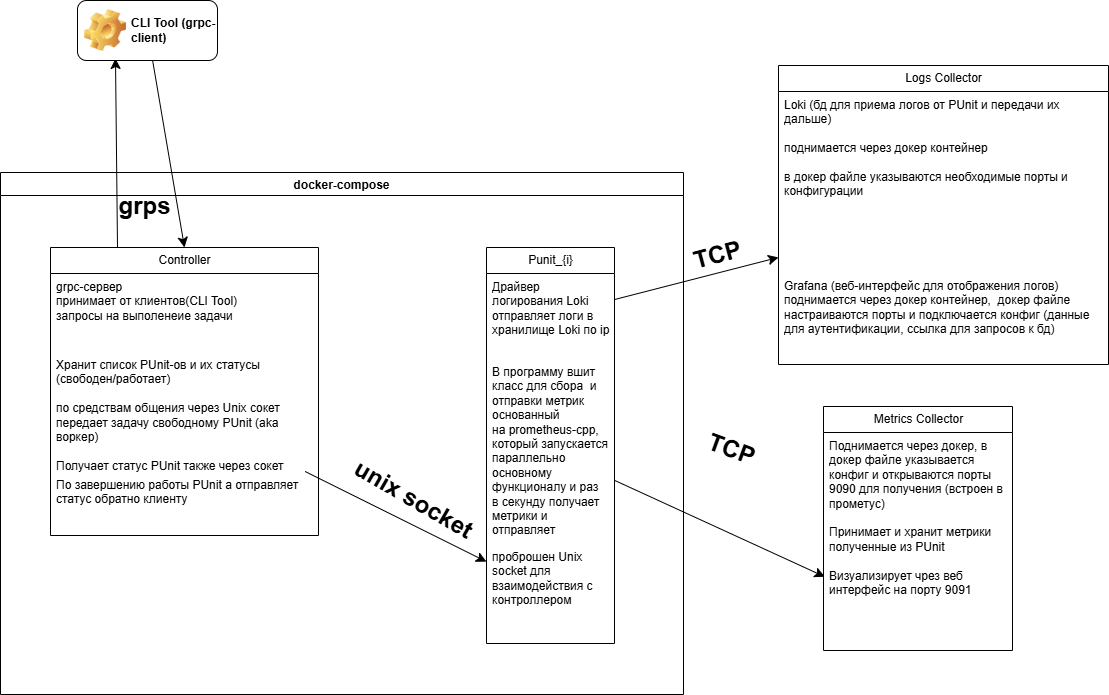

The diagram above was exported from draw.io. Its source (the exported page's mxGraphModel, read from the mxfile embedded in the PNG):
<mxGraphModel dx="1683" dy="1898" grid="0" gridSize="10" guides="1" tooltips="1" connect="1" arrows="1" fold="1" page="0" pageScale="1" pageWidth="827" pageHeight="1169" math="0" shadow="0">
  <root>
    <mxCell id="0" />
    <mxCell id="1" parent="0" />
    <mxCell id="dIsOijeYzgGN5PZSE1WK-18" value="docker-compose" style="swimlane;" vertex="1" parent="1">
      <mxGeometry x="-117" y="-58" width="683" height="522" as="geometry" />
    </mxCell>
    <mxCell id="dIsOijeYzgGN5PZSE1WK-51" style="edgeStyle=none;curved=1;rounded=0;orthogonalLoop=1;jettySize=auto;html=1;exitX=0.25;exitY=0;exitDx=0;exitDy=0;fontSize=12;startSize=8;endSize=8;" edge="1" parent="dIsOijeYzgGN5PZSE1WK-18" source="dIsOijeYzgGN5PZSE1WK-25">
      <mxGeometry relative="1" as="geometry">
        <mxPoint x="115" y="-114" as="targetPoint" />
      </mxGeometry>
    </mxCell>
    <mxCell id="dIsOijeYzgGN5PZSE1WK-25" value="Controller" style="swimlane;fontStyle=0;childLayout=stackLayout;horizontal=1;startSize=26;fillColor=none;horizontalStack=0;resizeParent=1;resizeParentMax=0;resizeLast=0;collapsible=1;marginBottom=0;html=1;" vertex="1" parent="dIsOijeYzgGN5PZSE1WK-18">
      <mxGeometry x="50" y="75" width="268" height="288" as="geometry" />
    </mxCell>
    <mxCell id="dIsOijeYzgGN5PZSE1WK-49" value="grpc-сервер&amp;nbsp;&lt;br&gt;принимает от клиентов(CLI Tool)&lt;br&gt;запросы на выполенеие задачи&amp;nbsp;" style="text;strokeColor=none;fillColor=none;align=left;verticalAlign=top;spacingLeft=4;spacingRight=4;overflow=hidden;rotatable=0;points=[[0,0.5],[1,0.5]];portConstraint=eastwest;whiteSpace=wrap;html=1;" vertex="1" parent="dIsOijeYzgGN5PZSE1WK-25">
      <mxGeometry y="26" width="268" height="78" as="geometry" />
    </mxCell>
    <mxCell id="dIsOijeYzgGN5PZSE1WK-27" value="&lt;div&gt;Хранит список PUnit-ов и их статусы (свободен/работает)&lt;/div&gt;&lt;div&gt;&lt;br&gt;&lt;/div&gt;по средствам общения через Unix сокет передает задачу свободному PUnit (aka воркер)&amp;nbsp;&lt;br&gt;&lt;br&gt;Получает статус PUnit также через сокет&lt;div&gt;&lt;br&gt;&lt;/div&gt;&lt;div&gt;&lt;br&gt;&lt;div&gt;&lt;br&gt;&lt;/div&gt;&lt;div&gt;&amp;nbsp;&lt;/div&gt;&lt;/div&gt;" style="text;strokeColor=none;fillColor=none;align=left;verticalAlign=top;spacingLeft=4;spacingRight=4;overflow=hidden;rotatable=0;points=[[0,0.5],[1,0.5]];portConstraint=eastwest;whiteSpace=wrap;html=1;" vertex="1" parent="dIsOijeYzgGN5PZSE1WK-25">
      <mxGeometry y="104" width="268" height="120" as="geometry" />
    </mxCell>
    <mxCell id="dIsOijeYzgGN5PZSE1WK-28" value="По завершению работы PUnit а отправляет статус обратно клиенту&amp;nbsp;&amp;nbsp;" style="text;strokeColor=none;fillColor=none;align=left;verticalAlign=top;spacingLeft=4;spacingRight=4;overflow=hidden;rotatable=0;points=[[0,0.5],[1,0.5]];portConstraint=eastwest;whiteSpace=wrap;html=1;" vertex="1" parent="dIsOijeYzgGN5PZSE1WK-25">
      <mxGeometry y="224" width="268" height="64" as="geometry" />
    </mxCell>
    <mxCell id="dIsOijeYzgGN5PZSE1WK-31" value="Punit_{i}" style="swimlane;fontStyle=0;childLayout=stackLayout;horizontal=1;startSize=26;fillColor=none;horizontalStack=0;resizeParent=1;resizeParentMax=0;resizeLast=0;collapsible=1;marginBottom=0;html=1;" vertex="1" parent="dIsOijeYzgGN5PZSE1WK-18">
      <mxGeometry x="486" y="75" width="128" height="396" as="geometry" />
    </mxCell>
    <mxCell id="dIsOijeYzgGN5PZSE1WK-32" value="Драйвер логирования Loki&lt;br&gt;отправляет логи в хранилище Loki по ip&lt;br&gt;&lt;div&gt;&lt;br&gt;&lt;/div&gt;" style="text;strokeColor=none;fillColor=none;align=left;verticalAlign=top;spacingLeft=4;spacingRight=4;overflow=hidden;rotatable=0;points=[[0,0.5],[1,0.5]];portConstraint=eastwest;whiteSpace=wrap;html=1;" vertex="1" parent="dIsOijeYzgGN5PZSE1WK-31">
      <mxGeometry y="26" width="128" height="85" as="geometry" />
    </mxCell>
    <mxCell id="dIsOijeYzgGN5PZSE1WK-33" value="В программу вшит класс для сбора&amp;nbsp; и отправки&amp;nbsp;&lt;span style=&quot;color: light-dark(rgb(0, 0, 0), rgb(255, 255, 255)); background-color: transparent;&quot;&gt;метрик&lt;br&gt;основанный на&amp;nbsp;&lt;/span&gt;prometheus-cpp, который запускается параллельно&amp;nbsp; основному функционалу и раз&amp;nbsp; в секунду получает метрики и отправляет&amp;nbsp;&amp;nbsp;&lt;div&gt;&lt;br&gt;&lt;/div&gt;" style="text;strokeColor=none;fillColor=none;align=left;verticalAlign=top;spacingLeft=4;spacingRight=4;overflow=hidden;rotatable=0;points=[[0,0.5],[1,0.5]];portConstraint=eastwest;whiteSpace=wrap;html=1;" vertex="1" parent="dIsOijeYzgGN5PZSE1WK-31">
      <mxGeometry y="111" width="128" height="185" as="geometry" />
    </mxCell>
    <mxCell id="dIsOijeYzgGN5PZSE1WK-34" value="проброшен Unix socket для взаимодействия с контроллером" style="text;strokeColor=none;fillColor=none;align=left;verticalAlign=top;spacingLeft=4;spacingRight=4;overflow=hidden;rotatable=0;points=[[0,0.5],[1,0.5]];portConstraint=eastwest;whiteSpace=wrap;html=1;" vertex="1" parent="dIsOijeYzgGN5PZSE1WK-31">
      <mxGeometry y="296" width="128" height="100" as="geometry" />
    </mxCell>
    <mxCell id="dIsOijeYzgGN5PZSE1WK-48" style="edgeStyle=none;curved=1;rounded=0;orthogonalLoop=1;jettySize=auto;html=1;fontSize=12;startSize=8;endSize=8;" edge="1" parent="dIsOijeYzgGN5PZSE1WK-18" source="dIsOijeYzgGN5PZSE1WK-27" target="dIsOijeYzgGN5PZSE1WK-34">
      <mxGeometry relative="1" as="geometry" />
    </mxCell>
    <mxCell id="dIsOijeYzgGN5PZSE1WK-56" value="unix socket" style="text;strokeColor=none;fillColor=none;html=1;fontSize=24;fontStyle=1;verticalAlign=middle;align=center;rotation=30;" vertex="1" parent="dIsOijeYzgGN5PZSE1WK-18">
      <mxGeometry x="322" y="304" width="182" height="47" as="geometry" />
    </mxCell>
    <mxCell id="dIsOijeYzgGN5PZSE1WK-57" value="grps" style="text;strokeColor=none;fillColor=none;html=1;fontSize=24;fontStyle=1;verticalAlign=middle;align=center;" vertex="1" parent="dIsOijeYzgGN5PZSE1WK-18">
      <mxGeometry x="94" y="14" width="100" height="40" as="geometry" />
    </mxCell>
    <mxCell id="dIsOijeYzgGN5PZSE1WK-37" style="edgeStyle=none;curved=1;rounded=0;orthogonalLoop=1;jettySize=auto;html=1;fontSize=12;startSize=8;endSize=8;entryX=0.007;entryY=0.162;entryDx=0;entryDy=0;entryPerimeter=0;" edge="1" parent="1" source="dIsOijeYzgGN5PZSE1WK-33" target="dIsOijeYzgGN5PZSE1WK-46">
      <mxGeometry relative="1" as="geometry">
        <mxPoint x="716" y="226" as="targetPoint" />
      </mxGeometry>
    </mxCell>
    <mxCell id="dIsOijeYzgGN5PZSE1WK-40" value="Logs Collector" style="swimlane;fontStyle=0;childLayout=stackLayout;horizontal=1;startSize=26;fillColor=none;horizontalStack=0;resizeParent=1;resizeParentMax=0;resizeLast=0;collapsible=1;marginBottom=0;html=1;" vertex="1" parent="1">
      <mxGeometry x="661" y="-165" width="330" height="299" as="geometry" />
    </mxCell>
    <mxCell id="dIsOijeYzgGN5PZSE1WK-41" value="Loki (бд для приема логов от PUnit и передачи их дальше)&lt;div&gt;&lt;br&gt;&lt;/div&gt;&lt;div&gt;поднимается через докер контейнер&amp;nbsp;&lt;/div&gt;&lt;div&gt;&lt;br&gt;&lt;/div&gt;&lt;div&gt;в докер файле указываются необходимые порты и конфигурации&amp;nbsp;&lt;/div&gt;" style="text;strokeColor=none;fillColor=none;align=left;verticalAlign=top;spacingLeft=4;spacingRight=4;overflow=hidden;rotatable=0;points=[[0,0.5],[1,0.5]];portConstraint=eastwest;whiteSpace=wrap;html=1;" vertex="1" parent="dIsOijeYzgGN5PZSE1WK-40">
      <mxGeometry y="26" width="330" height="181" as="geometry" />
    </mxCell>
    <mxCell id="dIsOijeYzgGN5PZSE1WK-42" value="Grafana (веб-интерфейс для отображения логов)&lt;div&gt;поднимается через докер контейнер,&amp;nbsp; докер файле настраиваются порты и подключается конфиг (данные для аутентификации, ссылка для запросов к бд)&amp;nbsp;&lt;/div&gt;" style="text;strokeColor=none;fillColor=none;align=left;verticalAlign=top;spacingLeft=4;spacingRight=4;overflow=hidden;rotatable=0;points=[[0,0.5],[1,0.5]];portConstraint=eastwest;whiteSpace=wrap;html=1;" vertex="1" parent="dIsOijeYzgGN5PZSE1WK-40">
      <mxGeometry y="207" width="330" height="92" as="geometry" />
    </mxCell>
    <mxCell id="dIsOijeYzgGN5PZSE1WK-39" style="edgeStyle=none;curved=1;rounded=0;orthogonalLoop=1;jettySize=auto;html=1;fontSize=12;startSize=8;endSize=8;" edge="1" parent="1" source="dIsOijeYzgGN5PZSE1WK-32" target="dIsOijeYzgGN5PZSE1WK-40">
      <mxGeometry relative="1" as="geometry">
        <mxPoint x="730" as="targetPoint" />
      </mxGeometry>
    </mxCell>
    <mxCell id="dIsOijeYzgGN5PZSE1WK-44" value="Metrics Collector" style="swimlane;fontStyle=0;childLayout=stackLayout;horizontal=1;startSize=26;fillColor=none;horizontalStack=0;resizeParent=1;resizeParentMax=0;resizeLast=0;collapsible=1;marginBottom=0;html=1;" vertex="1" parent="1">
      <mxGeometry x="706" y="176" width="189" height="244" as="geometry" />
    </mxCell>
    <mxCell id="dIsOijeYzgGN5PZSE1WK-45" value="&lt;div&gt;Поднимается через докер, в докер файле указывается&amp;nbsp; конфиг и открываются порты 9090 для получения (встроен в прометус)&lt;/div&gt;&lt;div&gt;&lt;br&gt;&lt;/div&gt;Принимает и хранит метрики полученные из PUnit" style="text;strokeColor=none;fillColor=none;align=left;verticalAlign=top;spacingLeft=4;spacingRight=4;overflow=hidden;rotatable=0;points=[[0,0.5],[1,0.5]];portConstraint=eastwest;whiteSpace=wrap;html=1;" vertex="1" parent="dIsOijeYzgGN5PZSE1WK-44">
      <mxGeometry y="26" width="189" height="130" as="geometry" />
    </mxCell>
    <mxCell id="dIsOijeYzgGN5PZSE1WK-46" value="Визуализирует чрез веб интерфейс на порту 9091" style="text;strokeColor=none;fillColor=none;align=left;verticalAlign=top;spacingLeft=4;spacingRight=4;overflow=hidden;rotatable=0;points=[[0,0.5],[1,0.5]];portConstraint=eastwest;whiteSpace=wrap;html=1;" vertex="1" parent="dIsOijeYzgGN5PZSE1WK-44">
      <mxGeometry y="156" width="189" height="88" as="geometry" />
    </mxCell>
    <mxCell id="dIsOijeYzgGN5PZSE1WK-53" style="edgeStyle=none;curved=1;rounded=0;orthogonalLoop=1;jettySize=auto;html=1;entryX=0.5;entryY=0;entryDx=0;entryDy=0;fontSize=12;startSize=8;endSize=8;" edge="1" parent="1" source="dIsOijeYzgGN5PZSE1WK-52" target="dIsOijeYzgGN5PZSE1WK-25">
      <mxGeometry relative="1" as="geometry" />
    </mxCell>
    <mxCell id="dIsOijeYzgGN5PZSE1WK-52" value="CLI Tool (grpc-client)" style="label;whiteSpace=wrap;html=1;image=img/clipart/Gear_128x128.png" vertex="1" parent="1">
      <mxGeometry x="-40" y="-230" width="140" height="60" as="geometry" />
    </mxCell>
    <mxCell id="dIsOijeYzgGN5PZSE1WK-54" value="TCP" style="text;strokeColor=none;fillColor=none;html=1;fontSize=24;fontStyle=1;verticalAlign=middle;align=center;rotation=20;" vertex="1" parent="1">
      <mxGeometry x="564" y="199" width="100" height="40" as="geometry" />
    </mxCell>
    <mxCell id="dIsOijeYzgGN5PZSE1WK-55" value="TCP" style="text;strokeColor=none;fillColor=none;html=1;fontSize=24;fontStyle=1;verticalAlign=middle;align=center;rotation=-15;" vertex="1" parent="1">
      <mxGeometry x="550" y="5" width="100" height="40" as="geometry" />
    </mxCell>
  </root>
</mxGraphModel>